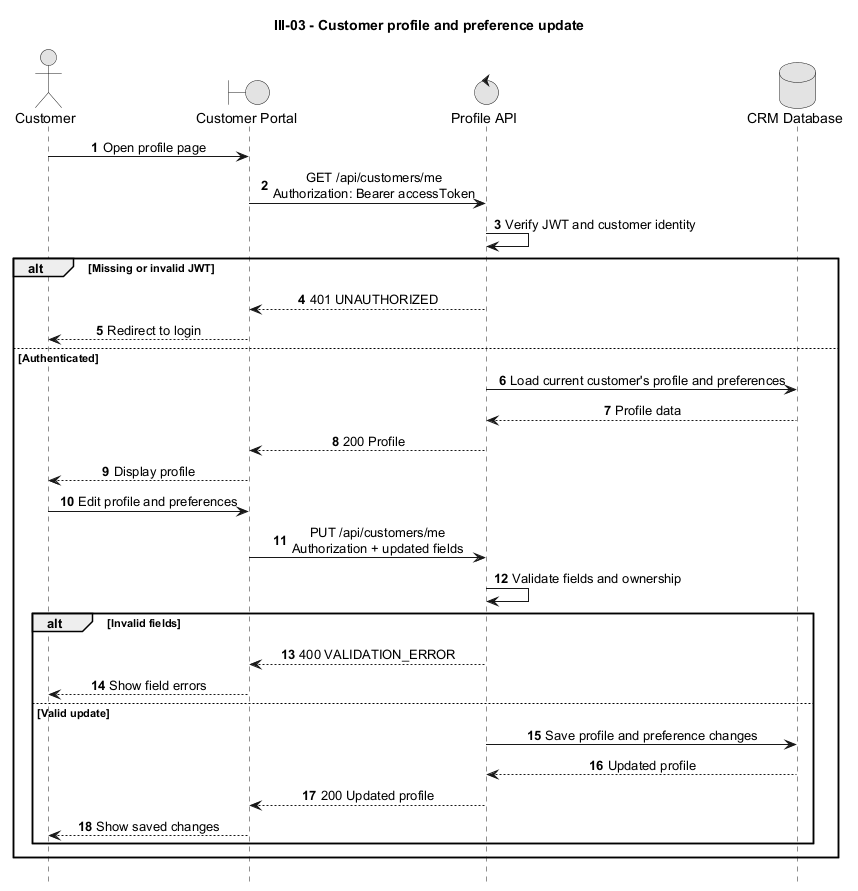

The diagram above was rendered by PlantUML. Its source (embedded in the PNG):
@startuml
title III-03 - Customer profile and preference update

autonumber
hide footbox
skinparam monochrome true
skinparam sequenceMessageAlign center
skinparam responseMessageBelowArrow true

actor Customer
boundary "Customer Portal" as Web
control "Profile API" as API
database "CRM Database" as DB

Customer -> Web: Open profile page
Web -> API: GET /api/customers/me\nAuthorization: Bearer accessToken
API -> API: Verify JWT and customer identity

alt Missing or invalid JWT
    API --> Web: 401 UNAUTHORIZED
    Web --> Customer: Redirect to login
else Authenticated
    API -> DB: Load current customer's profile and preferences
    DB --> API: Profile data
    API --> Web: 200 Profile
    Web --> Customer: Display profile

    Customer -> Web: Edit profile and preferences
    Web -> API: PUT /api/customers/me\nAuthorization + updated fields
    API -> API: Validate fields and ownership

    alt Invalid fields
        API --> Web: 400 VALIDATION_ERROR
        Web --> Customer: Show field errors
    else Valid update
        API -> DB: Save profile and preference changes
        DB --> API: Updated profile
        API --> Web: 200 Updated profile
        Web --> Customer: Show saved changes
    end
end

@enduml